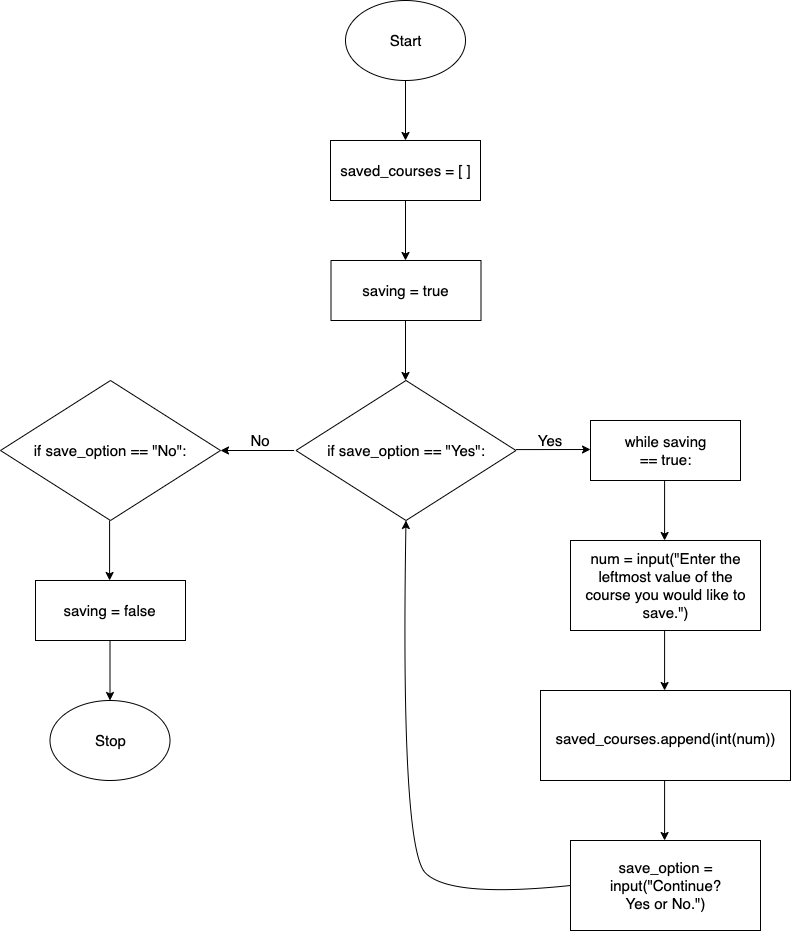

The diagram above was exported from draw.io. Its source (the exported page's mxGraphModel, read from the mxfile embedded in the PNG):
<mxGraphModel dx="946" dy="646" grid="1" gridSize="10" guides="1" tooltips="1" connect="1" arrows="1" fold="1" page="1" pageScale="1" pageWidth="850" pageHeight="1100" math="0" shadow="0">
  <root>
    <mxCell id="0" />
    <mxCell id="1" parent="0" />
    <mxCell id="yfotSHiFHNk8n5nOT2a7-1" value="" style="ellipse;whiteSpace=wrap;html=1;" parent="1" vertex="1">
      <mxGeometry x="365" y="40" width="120" height="80" as="geometry" />
    </mxCell>
    <mxCell id="yfotSHiFHNk8n5nOT2a7-2" value="&lt;span style=&quot;font-size: 15px&quot;&gt;Start&lt;/span&gt;" style="text;html=1;strokeColor=none;fillColor=none;align=center;verticalAlign=middle;whiteSpace=wrap;rounded=0;" parent="1" vertex="1">
      <mxGeometry x="397.5" y="65" width="55" height="30" as="geometry" />
    </mxCell>
    <mxCell id="yfotSHiFHNk8n5nOT2a7-3" value="" style="endArrow=classic;html=1;" parent="1" edge="1">
      <mxGeometry width="50" height="50" relative="1" as="geometry">
        <mxPoint x="425" y="120" as="sourcePoint" />
        <mxPoint x="425" y="180" as="targetPoint" />
      </mxGeometry>
    </mxCell>
    <mxCell id="yfotSHiFHNk8n5nOT2a7-4" value="" style="rounded=0;whiteSpace=wrap;html=1;" parent="1" vertex="1">
      <mxGeometry x="350" y="180" width="150" height="60" as="geometry" />
    </mxCell>
    <mxCell id="yfotSHiFHNk8n5nOT2a7-5" value="&lt;font style=&quot;font-size: 15px&quot;&gt;saved_courses = [ ]&lt;/font&gt;" style="text;html=1;strokeColor=none;fillColor=none;align=center;verticalAlign=middle;whiteSpace=wrap;rounded=0;" parent="1" vertex="1">
      <mxGeometry x="358" y="200" width="135" height="20" as="geometry" />
    </mxCell>
    <mxCell id="yfotSHiFHNk8n5nOT2a7-7" value="" style="endArrow=classic;html=1;" parent="1" edge="1">
      <mxGeometry width="50" height="50" relative="1" as="geometry">
        <mxPoint x="425" y="240" as="sourcePoint" />
        <mxPoint x="425" y="300" as="targetPoint" />
      </mxGeometry>
    </mxCell>
    <mxCell id="yfotSHiFHNk8n5nOT2a7-9" value="" style="rounded=0;whiteSpace=wrap;html=1;" parent="1" vertex="1">
      <mxGeometry x="350.5" y="300" width="150" height="60" as="geometry" />
    </mxCell>
    <mxCell id="yfotSHiFHNk8n5nOT2a7-10" value="&lt;span style=&quot;font-size: 15px&quot;&gt;saving = true&lt;/span&gt;" style="text;html=1;strokeColor=none;fillColor=none;align=center;verticalAlign=middle;whiteSpace=wrap;rounded=0;" parent="1" vertex="1">
      <mxGeometry x="373" y="320" width="105" height="20" as="geometry" />
    </mxCell>
    <mxCell id="yfotSHiFHNk8n5nOT2a7-12" value="" style="endArrow=classic;html=1;" parent="1" edge="1">
      <mxGeometry width="50" height="50" relative="1" as="geometry">
        <mxPoint x="425" y="360" as="sourcePoint" />
        <mxPoint x="425" y="420" as="targetPoint" />
      </mxGeometry>
    </mxCell>
    <mxCell id="yfotSHiFHNk8n5nOT2a7-13" value="" style="rhombus;whiteSpace=wrap;html=1;" parent="1" vertex="1">
      <mxGeometry x="315.5" y="420" width="220" height="140" as="geometry" />
    </mxCell>
    <mxCell id="yfotSHiFHNk8n5nOT2a7-14" value="&lt;span style=&quot;font-size: 15px&quot;&gt;if save_option == &quot;Yes&quot;:&lt;/span&gt;" style="text;html=1;strokeColor=none;fillColor=none;align=center;verticalAlign=middle;whiteSpace=wrap;rounded=0;" parent="1" vertex="1">
      <mxGeometry x="326.75" y="480" width="197.5" height="20" as="geometry" />
    </mxCell>
    <mxCell id="yfotSHiFHNk8n5nOT2a7-15" value="" style="endArrow=classic;html=1;" parent="1" edge="1">
      <mxGeometry width="50" height="50" relative="1" as="geometry">
        <mxPoint x="535.5" y="489.09000000000003" as="sourcePoint" />
        <mxPoint x="610" y="489" as="targetPoint" />
      </mxGeometry>
    </mxCell>
    <mxCell id="yfotSHiFHNk8n5nOT2a7-16" value="&lt;font style=&quot;font-size: 15px&quot;&gt;Yes&lt;/font&gt;" style="text;html=1;strokeColor=none;fillColor=none;align=center;verticalAlign=middle;whiteSpace=wrap;rounded=0;" parent="1" vertex="1">
      <mxGeometry x="550" y="470" width="40" height="20" as="geometry" />
    </mxCell>
    <mxCell id="yfotSHiFHNk8n5nOT2a7-17" value="" style="endArrow=classic;html=1;" parent="1" edge="1">
      <mxGeometry width="50" height="50" relative="1" as="geometry">
        <mxPoint x="313.68" y="490" as="sourcePoint" />
        <mxPoint x="240" y="490" as="targetPoint" />
      </mxGeometry>
    </mxCell>
    <mxCell id="yfotSHiFHNk8n5nOT2a7-18" value="&lt;font style=&quot;font-size: 15px&quot;&gt;No&lt;/font&gt;" style="text;html=1;strokeColor=none;fillColor=none;align=center;verticalAlign=middle;whiteSpace=wrap;rounded=0;" parent="1" vertex="1">
      <mxGeometry x="260" y="470" width="40" height="20" as="geometry" />
    </mxCell>
    <mxCell id="yfotSHiFHNk8n5nOT2a7-19" value="" style="rhombus;whiteSpace=wrap;html=1;" parent="1" vertex="1">
      <mxGeometry x="20" y="420" width="220" height="140" as="geometry" />
    </mxCell>
    <mxCell id="yfotSHiFHNk8n5nOT2a7-20" value="&lt;span style=&quot;font-size: 15px&quot;&gt;if save_option == &quot;No&quot;:&lt;/span&gt;" style="text;html=1;strokeColor=none;fillColor=none;align=center;verticalAlign=middle;whiteSpace=wrap;rounded=0;" parent="1" vertex="1">
      <mxGeometry x="31.25" y="480" width="197.5" height="20" as="geometry" />
    </mxCell>
    <mxCell id="yfotSHiFHNk8n5nOT2a7-22" value="" style="endArrow=classic;html=1;" parent="1" edge="1">
      <mxGeometry width="50" height="50" relative="1" as="geometry">
        <mxPoint x="129.08999999999997" y="560" as="sourcePoint" />
        <mxPoint x="129.08999999999997" y="620" as="targetPoint" />
      </mxGeometry>
    </mxCell>
    <mxCell id="yfotSHiFHNk8n5nOT2a7-24" value="" style="rounded=0;whiteSpace=wrap;html=1;" parent="1" vertex="1">
      <mxGeometry x="55" y="620" width="150" height="60" as="geometry" />
    </mxCell>
    <mxCell id="yfotSHiFHNk8n5nOT2a7-25" value="&lt;span style=&quot;font-size: 15px&quot;&gt;saving = false&lt;/span&gt;" style="text;html=1;strokeColor=none;fillColor=none;align=center;verticalAlign=middle;whiteSpace=wrap;rounded=0;" parent="1" vertex="1">
      <mxGeometry x="77" y="640" width="105" height="20" as="geometry" />
    </mxCell>
    <mxCell id="yfotSHiFHNk8n5nOT2a7-26" value="" style="endArrow=classic;html=1;" parent="1" edge="1">
      <mxGeometry width="50" height="50" relative="1" as="geometry">
        <mxPoint x="129.5" y="679.9999999999998" as="sourcePoint" />
        <mxPoint x="129.5" y="739.9999999999998" as="targetPoint" />
      </mxGeometry>
    </mxCell>
    <mxCell id="yfotSHiFHNk8n5nOT2a7-27" value="" style="ellipse;whiteSpace=wrap;html=1;" parent="1" vertex="1">
      <mxGeometry x="69.5" y="740" width="120" height="80" as="geometry" />
    </mxCell>
    <mxCell id="yfotSHiFHNk8n5nOT2a7-28" value="&lt;span style=&quot;font-size: 15px&quot;&gt;Stop&lt;/span&gt;" style="text;html=1;strokeColor=none;fillColor=none;align=center;verticalAlign=middle;whiteSpace=wrap;rounded=0;" parent="1" vertex="1">
      <mxGeometry x="102.5" y="765" width="55" height="30" as="geometry" />
    </mxCell>
    <mxCell id="yfotSHiFHNk8n5nOT2a7-29" value="" style="rounded=0;whiteSpace=wrap;html=1;" parent="1" vertex="1">
      <mxGeometry x="610" y="460" width="150" height="60" as="geometry" />
    </mxCell>
    <mxCell id="yfotSHiFHNk8n5nOT2a7-30" value="&lt;span style=&quot;font-size: 15px&quot;&gt;while saving == true:&lt;/span&gt;" style="text;html=1;strokeColor=none;fillColor=none;align=center;verticalAlign=middle;whiteSpace=wrap;rounded=0;" parent="1" vertex="1">
      <mxGeometry x="632.5" y="480" width="105" height="20" as="geometry" />
    </mxCell>
    <mxCell id="yfotSHiFHNk8n5nOT2a7-31" value="" style="endArrow=classic;html=1;" parent="1" edge="1">
      <mxGeometry width="50" height="50" relative="1" as="geometry">
        <mxPoint x="684.0899999999999" y="520" as="sourcePoint" />
        <mxPoint x="684.0899999999999" y="580" as="targetPoint" />
      </mxGeometry>
    </mxCell>
    <mxCell id="yfotSHiFHNk8n5nOT2a7-32" value="" style="rounded=0;whiteSpace=wrap;html=1;" parent="1" vertex="1">
      <mxGeometry x="590" y="580" width="190" height="90" as="geometry" />
    </mxCell>
    <mxCell id="yfotSHiFHNk8n5nOT2a7-34" value="&lt;font style=&quot;font-size: 15px&quot;&gt;num = input(&quot;Enter the leftmost value of the course you would like to save.&quot;)&lt;/font&gt;" style="text;html=1;strokeColor=none;fillColor=none;align=center;verticalAlign=middle;whiteSpace=wrap;rounded=0;" parent="1" vertex="1">
      <mxGeometry x="602.5" y="615" width="165" height="20" as="geometry" />
    </mxCell>
    <mxCell id="yfotSHiFHNk8n5nOT2a7-36" value="" style="endArrow=classic;html=1;" parent="1" edge="1">
      <mxGeometry width="50" height="50" relative="1" as="geometry">
        <mxPoint x="684.0900000000001" y="670" as="sourcePoint" />
        <mxPoint x="684.0900000000001" y="730" as="targetPoint" />
      </mxGeometry>
    </mxCell>
    <mxCell id="yfotSHiFHNk8n5nOT2a7-37" value="" style="rounded=0;whiteSpace=wrap;html=1;" parent="1" vertex="1">
      <mxGeometry x="560" y="730" width="250" height="90" as="geometry" />
    </mxCell>
    <mxCell id="yfotSHiFHNk8n5nOT2a7-38" value="&lt;span style=&quot;font-size: 15px&quot;&gt;saved_courses.append(int(num))&lt;/span&gt;" style="text;html=1;strokeColor=none;fillColor=none;align=center;verticalAlign=middle;whiteSpace=wrap;rounded=0;" parent="1" vertex="1">
      <mxGeometry x="632.5" y="765" width="105" height="25" as="geometry" />
    </mxCell>
    <mxCell id="yfotSHiFHNk8n5nOT2a7-39" value="" style="endArrow=classic;html=1;" parent="1" edge="1">
      <mxGeometry width="50" height="50" relative="1" as="geometry">
        <mxPoint x="684.0900000000001" y="820" as="sourcePoint" />
        <mxPoint x="684.0900000000001" y="879.9999999999998" as="targetPoint" />
      </mxGeometry>
    </mxCell>
    <mxCell id="yfotSHiFHNk8n5nOT2a7-40" value="" style="rounded=0;whiteSpace=wrap;html=1;" parent="1" vertex="1">
      <mxGeometry x="590" y="880" width="190" height="90" as="geometry" />
    </mxCell>
    <mxCell id="yfotSHiFHNk8n5nOT2a7-41" value="&lt;span style=&quot;font-size: 15px&quot;&gt;save_option = input(&quot;Continue? Yes or No.&quot;)&lt;/span&gt;" style="text;html=1;strokeColor=none;fillColor=none;align=center;verticalAlign=middle;whiteSpace=wrap;rounded=0;" parent="1" vertex="1">
      <mxGeometry x="632.5" y="912.5" width="105" height="25" as="geometry" />
    </mxCell>
    <mxCell id="yfotSHiFHNk8n5nOT2a7-42" value="" style="curved=1;endArrow=classic;html=1;exitX=0;exitY=0.5;exitDx=0;exitDy=0;entryX=0.5;entryY=1;entryDx=0;entryDy=0;" parent="1" source="yfotSHiFHNk8n5nOT2a7-40" target="yfotSHiFHNk8n5nOT2a7-13" edge="1">
      <mxGeometry width="50" height="50" relative="1" as="geometry">
        <mxPoint x="420" y="937.5" as="sourcePoint" />
        <mxPoint x="470" y="887.5" as="targetPoint" />
        <Array as="points">
          <mxPoint x="470" y="937.5" />
          <mxPoint x="420" y="887.5" />
        </Array>
      </mxGeometry>
    </mxCell>
  </root>
</mxGraphModel>